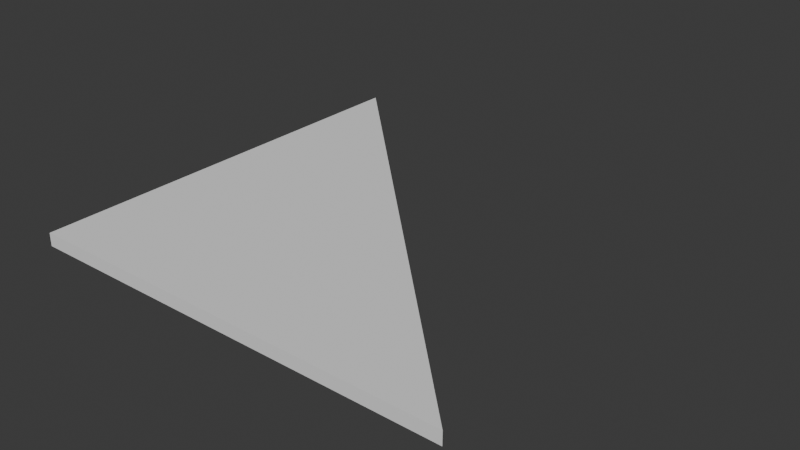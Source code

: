 # Source: buildKit_-_Copy.blend  (saved by Blender 5.1.30; exported with 4.5.12 LTS)
import bpy
from mathutils import Matrix  # noqa: F401  (used for matrix-valued properties, if any)

bpy.ops.wm.read_factory_settings(use_empty=True)
scene = bpy.context.scene
scene.name = 'Scene'

# ---- collections
col_collection = bpy.data.collections.new('Collection'); scene.collection.children.link(col_collection)
col_build_kit_floors = bpy.data.collections.new('build_kit_floors'); scene.collection.children.link(col_build_kit_floors)
col_build_kit_walls = bpy.data.collections.new('build_kit_walls'); scene.collection.children.link(col_build_kit_walls)
col_build_kit_roofs = bpy.data.collections.new('build_kit_roofs'); scene.collection.children.link(col_build_kit_roofs)
col_build_kit_stairs = bpy.data.collections.new('build_kit_stairs'); scene.collection.children.link(col_build_kit_stairs)
col_build_kit_beams = bpy.data.collections.new('build_kit_beams'); scene.collection.children.link(col_build_kit_beams)
col_build_kit_extra = bpy.data.collections.new('build_kit_extra'); scene.collection.children.link(col_build_kit_extra)
col_build_kit_reference = bpy.data.collections.new('build_kit_reference'); scene.collection.children.link(col_build_kit_reference)

# ---- world
world_world = bpy.data.worlds.new('World'); scene.world = world_world
world_world.use_nodes = True; world_world.node_tree.nodes.clear()
_N = world_world.node_tree.nodes; _L = world_world.node_tree.links
n0 = _N.new('ShaderNodeOutputWorld'); n0.name = 'World Output'; n0.location = (200, 100)
n1 = _N.new('ShaderNodeBackground'); n1.name = 'Background'; n1.location = (-200, 100)
n1.inputs[0].default_value = (0.05088, 0.05088, 0.05088, 1.0)
_L.new(n1.outputs[0], n0.inputs[0])
n0.is_active_output = True
world_world.color = (0.05088, 0.05088, 0.05088)
world_world.sun_shadow_jitter_overblur = 0.0

# ---- meshes
me_build_wood_trianglefloor = bpy.data.meshes.new('build_wood_triangleFloor')
me_build_wood_trianglefloor.from_pydata([(-0.6667, -0.6667, -0.03), (1.333, -0.6667, -0.03), (-0.6667, 1.333, -0.03), (-0.6667, -0.6667, 0.03), (1.333, -0.6667, 0.03), (-0.6667, 1.333, 0.03)], [], [(3, 4, 5), (2, 1, 0), (0, 1, 4, 3), (1, 2, 5, 4), (2, 0, 3, 5)])
_uv = me_build_wood_trianglefloor.uv_layers.new(name='UVMap')
_uv.uv.foreach_set('vector', [0.003282, 0.4579, 0.4579, 0.003282, 0.4579, 0.9126, 0.4645, 0.9126, 0.4645, 0.003282, 0.9192, 0.4579, 0.9709, 0.003282, 0.9709, 0.6463, 0.9516, 0.6463, 0.9516, 0.003282, 0.945, 0.003282, 0.945, 0.9126, 0.9257, 0.9126, 0.9257, 0.003282, 0.9967, 0.003282, 0.9967, 0.6463, 0.9774, 0.6463, 0.9774, 0.003282])
me_build_wood_trianglefloor.update()

# ---- objects
ob_build_wood_trianglefloor = bpy.data.objects.new('build_wood_triangleFloor', me_build_wood_trianglefloor)

# ---- transforms, parenting, visibility, modifiers, constraints
ob_build_wood_trianglefloor.location = (0.0, 0.0, 6.209e-10)

# ---- collection membership
col_build_kit_floors.objects.link(ob_build_wood_trianglefloor)

# ---- scene / render settings (as saved in the file)
scene.frame_start = 1; scene.frame_end = 250; scene.frame_set(1)
scene.render.engine = 'BLENDER_EEVEE_NEXT'
scene.render.bake_bias = 0.0
scene.render.bake_samples = 0
scene.cycles.sampling_pattern = 'TABULATED_SOBOL'
scene.eevee.use_volume_custom_range = False
bpy.context.view_layer.update()

# ---- added for rendering (the .blend has no active camera and no usable light): camera, sun
cam_auto = bpy.data.cameras.new('AutoCamera')
cam_auto.lens = 50.0
cam_auto.sensor_width = 36.0
cam_auto.clip_end = 1000.0
ob_auto_camera = bpy.data.objects.new('AutoCamera', cam_auto)
scene.collection.objects.link(ob_auto_camera)
ob_auto_camera.location = (2.95085, -2.80769, 2.09402)
ob_auto_camera.rotation_euler = (1.09748, -7.21219e-08, 0.694738)
scene.camera = ob_auto_camera
light_auto_sun = bpy.data.lights.new('AutoSun', 'SUN')
light_auto_sun.energy = 3.0
light_auto_sun.angle = 0.0523599
ob_auto_sun = bpy.data.objects.new('AutoSun', light_auto_sun)
scene.collection.objects.link(ob_auto_sun)
ob_auto_sun.rotation_euler = (0.872665, 0.174533, 0.523599)
bpy.context.view_layer.update()
